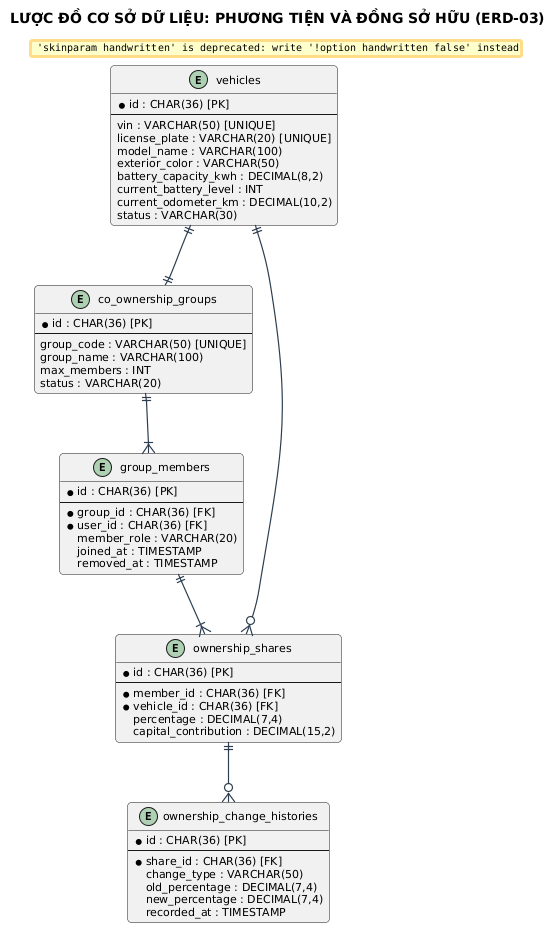

The diagram above was rendered by PlantUML. Its source (embedded in the PNG):
@startuml
title LƯỢC ĐỒ CƠ SỞ DỮ LIỆU: PHƯƠNG TIỆN VÀ ĐỒNG SỞ HỮU (ERD-03)

skinparam backgroundColor #FFFFFF
skinparam defaultFontName "Segoe UI"
skinparam defaultFontSize 11
skinparam roundCorner 8
skinparam shadowing false
skinparam handwritten false
skinparam ArrowColor #2C3E50
skinparam ArrowThickness 1.2


entity "vehicles" as vehicles {
    * id : CHAR(36) [PK]
    --
    vin : VARCHAR(50) [UNIQUE]
    license_plate : VARCHAR(20) [UNIQUE]
    model_name : VARCHAR(100)
    exterior_color : VARCHAR(50)
    battery_capacity_kwh : DECIMAL(8,2)
    current_battery_level : INT
    current_odometer_km : DECIMAL(10,2)
    status : VARCHAR(30)
}

entity "co_ownership_groups" as groups {
    * id : CHAR(36) [PK]
    --
    group_code : VARCHAR(50) [UNIQUE]
    group_name : VARCHAR(100)
    max_members : INT
    status : VARCHAR(20)
}

entity "group_members" as members {
    * id : CHAR(36) [PK]
    --
    * group_id : CHAR(36) [FK]
    * user_id : CHAR(36) [FK]
    member_role : VARCHAR(20)
    joined_at : TIMESTAMP
    removed_at : TIMESTAMP
}

entity "ownership_shares" as shares {
    * id : CHAR(36) [PK]
    --
    * member_id : CHAR(36) [FK]
    * vehicle_id : CHAR(36) [FK]
    percentage : DECIMAL(7,4)
    capital_contribution : DECIMAL(15,2)
}

entity "ownership_change_histories" as histories {
    * id : CHAR(36) [PK]
    --
    * share_id : CHAR(36) [FK]
    change_type : VARCHAR(50)
    old_percentage : DECIMAL(7,4)
    new_percentage : DECIMAL(7,4)
    recorded_at : TIMESTAMP
}

vehicles ||--|| groups
groups ||--|{ members
members ||--|{ shares
vehicles ||--o{ shares
shares ||--o{ histories
@enduml